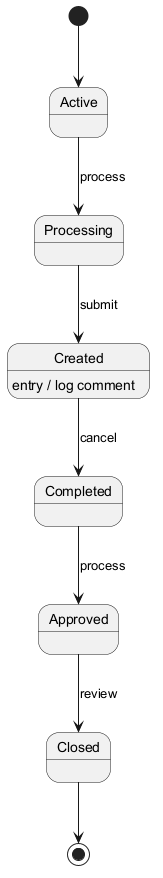

The diagram above was rendered by PlantUML. Its source (embedded in the PNG):
@startuml
skinparam backgroundColor #FFFFFF
skinparam classBackgroundColor #F1F8E9
skinparam classBorderColor #33691E
[*] --> Active
Active --> Processing : process
Processing --> Created : submit
Created --> Completed : cancel
Created : entry / log comment
Completed --> Approved : process
Approved --> Closed : review
Closed --> [*]
@enduml